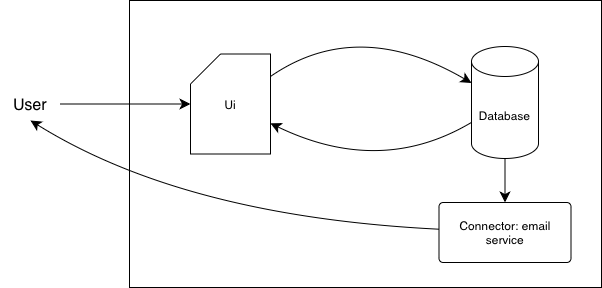

The diagram above was exported from draw.io. Its source (the exported page's mxGraphModel, read from the mxfile embedded in the PNG):
<mxGraphModel dx="1046" dy="562" grid="1" gridSize="10" guides="1" tooltips="1" connect="1" arrows="1" fold="1" page="1" pageScale="1" pageWidth="827" pageHeight="1169" math="0" shadow="0">
  <root>
    <mxCell id="0" />
    <mxCell id="1" parent="0" />
    <mxCell id="LR9mz7amLbDTbWgxywSd-1" value="" style="rounded=0;whiteSpace=wrap;html=1;" vertex="1" parent="1">
      <mxGeometry x="469" y="210" width="472" height="287" as="geometry" />
    </mxCell>
    <mxCell id="LR9mz7amLbDTbWgxywSd-2" value="" style="edgeStyle=none;curved=1;rounded=0;orthogonalLoop=1;jettySize=auto;html=1;fontSize=12;startSize=8;endSize=8;" edge="1" parent="1" source="LR9mz7amLbDTbWgxywSd-3" target="LR9mz7amLbDTbWgxywSd-10">
      <mxGeometry relative="1" as="geometry" />
    </mxCell>
    <mxCell id="LR9mz7amLbDTbWgxywSd-3" value="User" style="text;html=1;align=center;verticalAlign=middle;whiteSpace=wrap;rounded=0;fontSize=16;" vertex="1" parent="1">
      <mxGeometry x="340" y="297" width="60" height="33" as="geometry" />
    </mxCell>
    <mxCell id="LR9mz7amLbDTbWgxywSd-4" style="edgeStyle=none;curved=1;rounded=0;orthogonalLoop=1;jettySize=auto;html=1;fontSize=12;startSize=8;endSize=8;" edge="1" parent="1" source="LR9mz7amLbDTbWgxywSd-6" target="LR9mz7amLbDTbWgxywSd-10">
      <mxGeometry relative="1" as="geometry">
        <Array as="points">
          <mxPoint x="720" y="386" />
        </Array>
      </mxGeometry>
    </mxCell>
    <mxCell id="LR9mz7amLbDTbWgxywSd-5" value="" style="edgeStyle=none;curved=1;rounded=0;orthogonalLoop=1;jettySize=auto;html=1;fontSize=12;startSize=8;endSize=8;" edge="1" parent="1" source="LR9mz7amLbDTbWgxywSd-6" target="LR9mz7amLbDTbWgxywSd-8">
      <mxGeometry relative="1" as="geometry" />
    </mxCell>
    <mxCell id="LR9mz7amLbDTbWgxywSd-6" value="Database" style="shape=cylinder3;whiteSpace=wrap;html=1;boundedLbl=1;backgroundOutline=1;size=15;" vertex="1" parent="1">
      <mxGeometry x="811" y="256" width="67" height="112" as="geometry" />
    </mxCell>
    <mxCell id="LR9mz7amLbDTbWgxywSd-7" style="edgeStyle=none;curved=1;rounded=0;orthogonalLoop=1;jettySize=auto;html=1;entryX=0.5;entryY=1;entryDx=0;entryDy=0;fontSize=12;startSize=8;endSize=8;" edge="1" parent="1" source="LR9mz7amLbDTbWgxywSd-8" target="LR9mz7amLbDTbWgxywSd-3">
      <mxGeometry relative="1" as="geometry">
        <Array as="points">
          <mxPoint x="524" y="426" />
        </Array>
      </mxGeometry>
    </mxCell>
    <mxCell id="LR9mz7amLbDTbWgxywSd-8" value="Connector: email service" style="rounded=1;whiteSpace=wrap;html=1;arcSize=7;" vertex="1" parent="1">
      <mxGeometry x="778.5" y="412" width="132" height="60" as="geometry" />
    </mxCell>
    <mxCell id="LR9mz7amLbDTbWgxywSd-9" style="edgeStyle=none;curved=1;rounded=0;orthogonalLoop=1;jettySize=auto;html=1;fontSize=12;startSize=8;endSize=8;" edge="1" parent="1" source="LR9mz7amLbDTbWgxywSd-10" target="LR9mz7amLbDTbWgxywSd-6">
      <mxGeometry relative="1" as="geometry">
        <Array as="points">
          <mxPoint x="697" y="226" />
        </Array>
      </mxGeometry>
    </mxCell>
    <mxCell id="LR9mz7amLbDTbWgxywSd-10" value="Ui" style="shape=card;whiteSpace=wrap;html=1;" vertex="1" parent="1">
      <mxGeometry x="530" y="263.5" width="80" height="100" as="geometry" />
    </mxCell>
  </root>
</mxGraphModel>